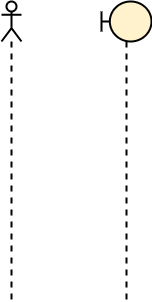

The diagram above was exported from draw.io. Its source (the exported page's mxGraphModel, read from the mxfile embedded in the PNG):
<mxGraphModel dx="643" dy="622" grid="1" gridSize="10" guides="1" tooltips="1" connect="1" arrows="1" fold="1" page="1" pageScale="1" pageWidth="827" pageHeight="1169" math="0" shadow="0">
  <root>
    <mxCell id="0" />
    <mxCell id="1" parent="0" />
    <mxCell id="5" value="" style="shape=umlLifeline;participant=umlActor;perimeter=lifelinePerimeter;whiteSpace=wrap;html=1;container=1;collapsible=0;recursiveResize=0;verticalAlign=top;spacingTop=36;outlineConnect=0;strokeWidth=2;" vertex="1" parent="1">
      <mxGeometry x="330" y="180" width="20" height="300" as="geometry" />
    </mxCell>
    <mxCell id="6" value="" style="shape=umlLifeline;participant=umlBoundary;perimeter=lifelinePerimeter;whiteSpace=wrap;html=1;container=1;collapsible=0;recursiveResize=0;verticalAlign=top;spacingTop=36;outlineConnect=0;fillColor=#fff2cc;strokeColor=#000000;strokeWidth=2;" vertex="1" parent="1">
      <mxGeometry x="430" y="180" width="50" height="300" as="geometry" />
    </mxCell>
  </root>
</mxGraphModel>